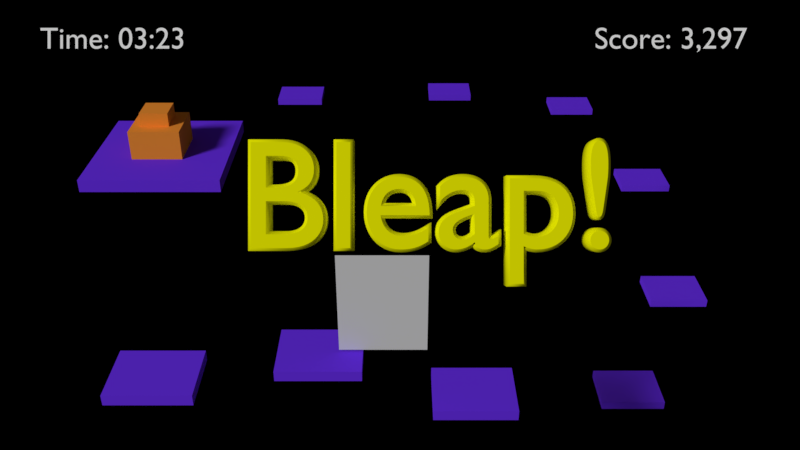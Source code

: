 # Source: demo.blend  (saved by Blender 2.78.0; exported with 4.5.12 LTS)
import bpy
from mathutils import Matrix  # noqa: F401  (used for matrix-valued properties, if any)

bpy.ops.wm.read_factory_settings(use_empty=True)
scene = bpy.context.scene
scene.name = 'Scene'

# ---- collections
col_collection_1 = bpy.data.collections.new('Collection 1'); scene.collection.children.link(col_collection_1)

# ---- materials (node trees are filled in below, after node groups)
mat_material = bpy.data.materials.new('Material')
mat_material.alpha_threshold = 0.0
mat_material.use_transparent_shadow = False
mat_material.diffuse_color = (0.1717, 0.0364, 1.0, 1.0)
mat_material.roughness = 0.5
mat_material.specular_intensity = 1.0
mat_material.line_color = (0.0, 0.0, 0.0, 1.0)
mat_material_005 = bpy.data.materials.new('Material.005')
mat_material_005.alpha_threshold = 0.0
mat_material_005.use_transparent_shadow = False
mat_material_005.diffuse_color = (1.0, 1.0, 0.0, 1.0)
mat_material_005.specular_color = (1.0, 1.0, 0.0)
mat_material_005.roughness = 0.5
mat_material_005.specular_intensity = 1.0
mat_material_004 = bpy.data.materials.new('Material.004')
mat_material_004.alpha_threshold = 0.0
mat_material_004.use_transparent_shadow = False
mat_material_004.preview_render_type = 'CUBE'
mat_material_004.roughness = 0.5
mat_material_004.specular_intensity = 1.0
mat_material_003 = bpy.data.materials.new('Material.003')
mat_material_003.alpha_threshold = 0.0
mat_material_003.use_transparent_shadow = False
mat_material_003.diffuse_color = (1.0, 0.3232, 0.03891, 1.0)
mat_material_003.roughness = 0.5
mat_material_003.specular_intensity = 1.0
mat_material_002 = bpy.data.materials.new('Material.002')
mat_material_002.alpha_threshold = 0.0
mat_material_002.use_transparent_shadow = False
mat_material_002.diffuse_color = (0.0, 0.0, 0.0, 1.0)
mat_material_002.roughness = 0.5
mat_material_001 = bpy.data.materials.new('Material.001')
mat_material_001.alpha_threshold = 0.0
mat_material_001.use_transparent_shadow = False
mat_material_001.diffuse_color = (1.0, 1.0, 1.0, 1.0)
mat_material_001.roughness = 0.5

# ---- material node trees

# ---- world
world_world = bpy.data.worlds.new('World'); scene.world = world_world
world_world.color = (0.05088, 0.05088, 0.05088)
world_world.use_sun_shadow = False
world_world.sun_shadow_jitter_overblur = 0.0
world_world.cycles.sampling_method = 'MANUAL'

# ---- cameras
cam_camera = bpy.data.cameras.new('Camera')
cam_camera.clip_end = 100.0
cam_camera.lens = 35.0
cam_camera.sensor_width = 32.0
cam_camera.sensor_height = 18.0
cam_camera.ortho_scale = 7.314
cam_camera.dof.focus_distance = 0.0
cam_camera.dof.aperture_fstop = 128.0

# ---- lights
light_sun = bpy.data.lights.new('Sun', 'SUN')
light_sun.transmission_factor = 0.0
light_sun.angle = 0.1993
light_sun.energy = 2.0
light_sun.shadow_buffer_clip_start = 0.5
light_sun.shadow_soft_size = 0.1
light_sun.shadow_cascade_max_distance = 1000.0

# ---- meshes
me_cube_011 = bpy.data.meshes.new('Cube.011')
me_cube_011.from_pydata([(1.0, 1.0, -1.0), (1.0, -1.0, -1.0), (-1.0, -1.0, -1.0), (-1.0, 1.0, -1.0), (1.0, 1.0, 1.0), (1.0, -1.0, 1.0), (-1.0, -1.0, 1.0), (-1.0, 1.0, 1.0)], [], [(0, 1, 2, 3), (4, 7, 6, 5), (0, 4, 5, 1), (1, 5, 6, 2), (2, 6, 7, 3), (4, 0, 3, 7)])
me_cube_011.materials.append(mat_material)
me_cube_011.use_remesh_preserve_volume = False
me_cube_011.use_remesh_preserve_attributes = False
me_cube_011.use_mirror_vertex_groups = False
me_cube_011.update()
me_cube_010 = bpy.data.meshes.new('Cube.010')
me_cube_010.from_pydata([(1.0, 1.0, -1.0), (1.0, -1.0, -1.0), (-1.0, -1.0, -1.0), (-1.0, 1.0, -1.0), (1.0, 1.0, 1.0), (1.0, -1.0, 1.0), (-1.0, -1.0, 1.0), (-1.0, 1.0, 1.0)], [], [(0, 1, 2, 3), (4, 7, 6, 5), (0, 4, 5, 1), (1, 5, 6, 2), (2, 6, 7, 3), (4, 0, 3, 7)])
me_cube_010.materials.append(mat_material)
me_cube_010.use_remesh_preserve_volume = False
me_cube_010.use_remesh_preserve_attributes = False
me_cube_010.use_mirror_vertex_groups = False
me_cube_010.update()
me_plane_001 = bpy.data.meshes.new('Plane.001')
me_plane_001.from_pydata([(-1.0, -1.0, 0.0), (1.0, -1.0, 0.0), (-1.0, 1.0, 0.0), (1.0, 1.0, 0.0)], [], [(0, 1, 3, 2)])
me_plane_001.materials.append(mat_material_004)
me_plane_001.use_remesh_preserve_volume = False
me_plane_001.use_remesh_preserve_attributes = False
me_plane_001.use_mirror_vertex_groups = False
me_plane_001.update()
me_cube_009 = bpy.data.meshes.new('Cube.009')
me_cube_009.from_pydata([(-1.0, -1.0, -1.0), (-1.0, -1.0, 1.0), (-1.0, 1.0, -1.0), (-1.0, 1.0, 1.0), (1.0, -1.0, -1.0), (1.0, -1.0, 1.0), (1.0, 1.0, -1.0), (1.0, 1.0, 1.0)], [], [(0, 1, 3, 2), (2, 3, 7, 6), (6, 7, 5, 4), (4, 5, 1, 0), (2, 6, 4, 0), (7, 3, 1, 5)])
me_cube_009.materials.append(mat_material_003)
me_cube_009.use_remesh_preserve_volume = False
me_cube_009.use_remesh_preserve_attributes = False
me_cube_009.use_mirror_vertex_groups = False
me_cube_009.update()
me_cube_008 = bpy.data.meshes.new('Cube.008')
me_cube_008.from_pydata([(-1.0, -1.0, -1.0), (-1.0, -1.0, 1.0), (-1.0, 1.0, -1.0), (-1.0, 1.0, 1.0), (1.0, -1.0, -1.0), (1.0, -1.0, 1.0), (1.0, 1.0, -1.0), (1.0, 1.0, 1.0)], [], [(0, 1, 3, 2), (2, 3, 7, 6), (6, 7, 5, 4), (4, 5, 1, 0), (2, 6, 4, 0), (7, 3, 1, 5)])
me_cube_008.materials.append(mat_material_003)
me_cube_008.use_remesh_preserve_volume = False
me_cube_008.use_remesh_preserve_attributes = False
me_cube_008.use_mirror_vertex_groups = False
me_cube_008.update()
me_plane = bpy.data.meshes.new('Plane')
me_plane.from_pydata([(-1.0, -1.0, 0.0), (1.0, -1.0, 0.0), (-1.0, 1.0, 0.0), (1.0, 1.0, 0.0)], [], [(0, 1, 3, 2)])
me_plane.materials.append(mat_material_002)
me_plane.use_remesh_preserve_volume = False
me_plane.use_remesh_preserve_attributes = False
me_plane.use_mirror_vertex_groups = False
me_plane.update()
me_cube_007 = bpy.data.meshes.new('Cube.007')
me_cube_007.from_pydata([(1.0, 1.0, -1.0), (1.0, -1.0, -1.0), (-1.0, -1.0, -1.0), (-1.0, 1.0, -1.0), (1.0, 1.0, 1.0), (1.0, -1.0, 1.0), (-1.0, -1.0, 1.0), (-1.0, 1.0, 1.0)], [], [(0, 1, 2, 3), (4, 7, 6, 5), (0, 4, 5, 1), (1, 5, 6, 2), (2, 6, 7, 3), (4, 0, 3, 7)])
me_cube_007.materials.append(mat_material)
me_cube_007.use_remesh_preserve_volume = False
me_cube_007.use_remesh_preserve_attributes = False
me_cube_007.use_mirror_vertex_groups = False
me_cube_007.update()
me_cube_006 = bpy.data.meshes.new('Cube.006')
me_cube_006.from_pydata([(1.0, 1.0, -1.0), (1.0, -1.0, -1.0), (-1.0, -1.0, -1.0), (-1.0, 1.0, -1.0), (1.0, 1.0, 1.0), (1.0, -1.0, 1.0), (-1.0, -1.0, 1.0), (-1.0, 1.0, 1.0)], [], [(0, 1, 2, 3), (4, 7, 6, 5), (0, 4, 5, 1), (1, 5, 6, 2), (2, 6, 7, 3), (4, 0, 3, 7)])
me_cube_006.materials.append(mat_material)
me_cube_006.use_remesh_preserve_volume = False
me_cube_006.use_remesh_preserve_attributes = False
me_cube_006.use_mirror_vertex_groups = False
me_cube_006.update()
me_cube_005 = bpy.data.meshes.new('Cube.005')
me_cube_005.from_pydata([(1.0, 1.0, -1.0), (1.0, -1.0, -1.0), (-1.0, -1.0, -1.0), (-1.0, 1.0, -1.0), (1.0, 1.0, 1.0), (1.0, -1.0, 1.0), (-1.0, -1.0, 1.0), (-1.0, 1.0, 1.0)], [], [(0, 1, 2, 3), (4, 7, 6, 5), (0, 4, 5, 1), (1, 5, 6, 2), (2, 6, 7, 3), (4, 0, 3, 7)])
me_cube_005.materials.append(mat_material)
me_cube_005.use_remesh_preserve_volume = False
me_cube_005.use_remesh_preserve_attributes = False
me_cube_005.use_mirror_vertex_groups = False
me_cube_005.update()
me_cube_004 = bpy.data.meshes.new('Cube.004')
me_cube_004.from_pydata([(1.0, 1.0, -1.0), (1.0, -1.0, -1.0), (-1.0, -1.0, -1.0), (-1.0, 1.0, -1.0), (1.0, 1.0, 1.0), (1.0, -1.0, 1.0), (-1.0, -1.0, 1.0), (-1.0, 1.0, 1.0)], [], [(0, 1, 2, 3), (4, 7, 6, 5), (0, 4, 5, 1), (1, 5, 6, 2), (2, 6, 7, 3), (4, 0, 3, 7)])
me_cube_004.materials.append(mat_material)
me_cube_004.use_remesh_preserve_volume = False
me_cube_004.use_remesh_preserve_attributes = False
me_cube_004.use_mirror_vertex_groups = False
me_cube_004.update()
me_cube_003 = bpy.data.meshes.new('Cube.003')
me_cube_003.from_pydata([(1.0, 1.0, -1.0), (1.0, -1.0, -1.0), (-1.0, -1.0, -1.0), (-1.0, 1.0, -1.0), (1.0, 1.0, 1.0), (1.0, -1.0, 1.0), (-1.0, -1.0, 1.0), (-1.0, 1.0, 1.0)], [], [(0, 1, 2, 3), (4, 7, 6, 5), (0, 4, 5, 1), (1, 5, 6, 2), (2, 6, 7, 3), (4, 0, 3, 7)])
me_cube_003.materials.append(mat_material)
me_cube_003.use_remesh_preserve_volume = False
me_cube_003.use_remesh_preserve_attributes = False
me_cube_003.use_mirror_vertex_groups = False
me_cube_003.update()
me_cube_002 = bpy.data.meshes.new('Cube.002')
me_cube_002.from_pydata([(1.0, 1.0, -1.0), (1.0, -1.0, -1.0), (-1.0, -1.0, -1.0), (-1.0, 1.0, -1.0), (1.0, 1.0, 1.0), (1.0, -1.0, 1.0), (-1.0, -1.0, 1.0), (-1.0, 1.0, 1.0)], [], [(0, 1, 2, 3), (4, 7, 6, 5), (0, 4, 5, 1), (1, 5, 6, 2), (2, 6, 7, 3), (4, 0, 3, 7)])
me_cube_002.materials.append(mat_material)
me_cube_002.use_remesh_preserve_volume = False
me_cube_002.use_remesh_preserve_attributes = False
me_cube_002.use_mirror_vertex_groups = False
me_cube_002.update()
me_cube_001 = bpy.data.meshes.new('Cube.001')
me_cube_001.from_pydata([(1.0, 1.0, -1.0), (1.0, -1.0, -1.0), (-1.0, -1.0, -1.0), (-1.0, 1.0, -1.0), (1.0, 1.0, 1.0), (1.0, -1.0, 1.0), (-1.0, -1.0, 1.0), (-1.0, 1.0, 1.0)], [], [(0, 1, 2, 3), (4, 7, 6, 5), (0, 4, 5, 1), (1, 5, 6, 2), (2, 6, 7, 3), (4, 0, 3, 7)])
me_cube_001.materials.append(mat_material)
me_cube_001.use_remesh_preserve_volume = False
me_cube_001.use_remesh_preserve_attributes = False
me_cube_001.use_mirror_vertex_groups = False
me_cube_001.update()
me_cube = bpy.data.meshes.new('Cube')
me_cube.from_pydata([(1.0, 1.0, -1.0), (1.0, -1.0, -1.0), (-1.0, -1.0, -1.0), (-1.0, 1.0, -1.0), (1.0, 1.0, 1.0), (1.0, -1.0, 1.0), (-1.0, -1.0, 1.0), (-1.0, 1.0, 1.0)], [], [(0, 1, 2, 3), (4, 7, 6, 5), (0, 4, 5, 1), (1, 5, 6, 2), (2, 6, 7, 3), (4, 0, 3, 7)])
me_cube.materials.append(mat_material)
me_cube.use_remesh_preserve_volume = False
me_cube.use_remesh_preserve_attributes = False
me_cube.use_mirror_vertex_groups = False
me_cube.update()

# ---- curves / text
txt_text_002 = bpy.data.curves.new('Text.002', 'FONT')
txt_text_002.dimensions = '2D'
txt_text_002.body = 'Bleap!'
txt_text_002.materials.append(mat_material_005)
txt_text_002.use_path_clamp = True
txt_text_002.bevel_resolution = 0
txt_text_002.extrude = 0.4
txt_text_002.bevel_depth = 0.1
txt_text_002.size = 5.0
txt_text_001 = bpy.data.curves.new('Text.001', 'FONT')
txt_text_001.dimensions = '2D'
txt_text_001.body = 'Time: 03:23'
txt_text_001.materials.append(mat_material_001)
txt_text_001.use_path_clamp = True
txt_text_001.bevel_resolution = 0
txt_text_001.size = 5.0
txt_text = bpy.data.curves.new('Text', 'FONT')
txt_text.dimensions = '2D'
txt_text.body = 'Score: 3,297'
txt_text.materials.append(mat_material_001)
txt_text.use_path_clamp = True
txt_text.bevel_resolution = 0
txt_text.size = 5.0

# ---- objects
ob_cube_011 = bpy.data.objects.new('Cube.011', me_cube_011)
ob_text_002 = bpy.data.objects.new('Text.002', txt_text_002)
ob_cube_010 = bpy.data.objects.new('Cube.010', me_cube_010)
ob_plane_001 = bpy.data.objects.new('Plane.001', me_plane_001)
ob_cube_009 = bpy.data.objects.new('Cube.009', me_cube_009)
ob_cube_008 = bpy.data.objects.new('Cube.008', me_cube_008)
ob_plane = bpy.data.objects.new('Plane', me_plane)
ob_text_001 = bpy.data.objects.new('Text.001', txt_text_001)
ob_text = bpy.data.objects.new('Text', txt_text)
ob_cube_007 = bpy.data.objects.new('Cube.007', me_cube_007)
ob_cube_006 = bpy.data.objects.new('Cube.006', me_cube_006)
ob_cube_005 = bpy.data.objects.new('Cube.005', me_cube_005)
ob_cube_004 = bpy.data.objects.new('Cube.004', me_cube_004)
ob_cube_003 = bpy.data.objects.new('Cube.003', me_cube_003)
ob_cube_002 = bpy.data.objects.new('Cube.002', me_cube_002)
ob_cube_001 = bpy.data.objects.new('Cube.001', me_cube_001)
ob_sun = bpy.data.objects.new('Sun', light_sun)
ob_cube = bpy.data.objects.new('Cube', me_cube)
ob_camera = bpy.data.objects.new('Camera', cam_camera)

# ---- transforms, parenting, visibility, modifiers, constraints
ob_cube_011.location = (-11.02, -0.05401, 2.132)
ob_cube_011.scale = (1.812, 1.433, -0.2455)
ob_cube_011.lock_rotations_4d = False
ob_cube_011.empty_display_type = 'ARROWS'
ob_cube_011.lineart.crease_threshold = 0.0
ob_text_002.location = (-10.95, 18.94, -3.267)
ob_text_002.rotation_euler = (1.046, -0.0, 0.0)
ob_text_002.scale = (1.921, 1.921, 1.921)
ob_text_002.lineart.crease_threshold = 0.0
ob_cube_010.location = (-4.363, 1.419, 2.132)
ob_cube_010.scale = (1.812, 1.433, -0.2455)
ob_cube_010.lock_rotations_4d = False
ob_cube_010.empty_display_type = 'ARROWS'
ob_cube_010.lineart.crease_threshold = 0.0
ob_plane_001.location = (-1.697, 1.303, 4.829)
ob_plane_001.rotation_euler = (1.581, -0.0, 0.0)
ob_plane_001.scale = (1.864, 2.365, 1.867)
ob_plane_001.lineart.crease_threshold = 0.0
ob_cube_009.location = (-18.97, 32.18, 0.06383)
ob_cube_009.scale = (1.036, 1.036, 0.6273)
ob_cube_009.lineart.crease_threshold = 0.0
ob_cube_008.location = (-18.87, 32.01, -1.466)
ob_cube_008.scale = (1.865, 1.865, 1.129)
ob_cube_008.lineart.crease_threshold = 0.0
ob_plane.location = (-0.7306, 48.44, -18.81)
ob_plane.rotation_euler = (1.061, -0.0, 0.0)
ob_plane.scale = (-45.34, -27.72, 3.933)
ob_plane.lineart.crease_threshold = 0.0
ob_text_001.location = (-36.4, 55.15, -2.501)
ob_text_001.rotation_euler = (1.046, -0.0, 0.0)
ob_text_001.scale = (0.5975, 0.5975, 0.5975)
ob_text_001.lineart.crease_threshold = 0.0
ob_text.location = (18.13, 55.15, -2.501)
ob_text.rotation_euler = (1.046, -0.0, 0.0)
ob_text.scale = (0.5975, 0.5975, 0.5975)
ob_text.lineart.crease_threshold = 0.0
ob_cube_007.location = (-18.68, 32.03, -2.985)
ob_cube_007.scale = (5.01, 5.264, -0.4659)
ob_cube_007.lock_rotations_4d = False
ob_cube_007.empty_display_type = 'ARROWS'
ob_cube_007.lineart.crease_threshold = 0.0
ob_cube_006.location = (-9.338, 41.82, -2.142)
ob_cube_006.scale = (1.812, 1.433, -0.2455)
ob_cube_006.lock_rotations_4d = False
ob_cube_006.empty_display_type = 'ARROWS'
ob_cube_006.lineart.crease_threshold = 0.0
ob_cube_005.location = (3.366, 45.17, -3.107)
ob_cube_005.scale = (1.812, 1.433, -0.2455)
ob_cube_005.lock_rotations_4d = False
ob_cube_005.empty_display_type = 'ARROWS'
ob_cube_005.lineart.crease_threshold = 0.0
ob_cube_004.location = (14.16, 45.17, -4.445)
ob_cube_004.scale = (1.812, 1.433, -0.2455)
ob_cube_004.lock_rotations_4d = False
ob_cube_004.empty_display_type = 'ARROWS'
ob_cube_004.lineart.crease_threshold = 0.0
ob_cube_003.location = (17.77, 32.68, -5.508)
ob_cube_003.scale = (1.812, 1.433, -0.2455)
ob_cube_003.lock_rotations_4d = False
ob_cube_003.empty_display_type = 'ARROWS'
ob_cube_003.lineart.crease_threshold = 0.0
ob_cube_002.location = (17.05, 19.86, -7.201)
ob_cube_002.scale = (1.812, 1.433, -0.2455)
ob_cube_002.lock_rotations_4d = False
ob_cube_002.empty_display_type = 'ARROWS'
ob_cube_002.lineart.crease_threshold = 0.0
ob_cube_001.location = (12.62, 12.31, -9.134)
ob_cube_001.scale = (1.812, 1.433, -0.2455)
ob_cube_001.lock_rotations_4d = False
ob_cube_001.empty_display_type = 'ARROWS'
ob_cube_001.lineart.crease_threshold = 0.0
ob_sun.location = (-12.14, -3.682, 16.7)
ob_sun.rotation_euler = (0.9758, -0.0, -0.8566)
ob_sun.lineart.crease_threshold = 0.0
ob_cube.location = (2.233, 1.419, 0.0)
ob_cube.scale = (1.812, 1.433, -0.2455)
ob_cube.lock_rotations_4d = False
ob_cube.empty_display_type = 'ARROWS'
ob_cube.lineart.crease_threshold = 0.0
ob_camera.location = (-0.9869, -28.05, 25.52)
ob_camera.rotation_euler = (1.047, 0.0, 0.0)
ob_camera.lock_rotations_4d = False
ob_camera.empty_display_type = 'ARROWS'
ob_camera.color = (0.0, 0.0, 0.0, 0.0)
ob_camera.display_type = 'WIRE'
ob_camera.lineart.crease_threshold = 0.0

# ---- collection membership
col_collection_1.objects.link(ob_cube_011)
col_collection_1.objects.link(ob_text_002)
col_collection_1.objects.link(ob_cube_010)
col_collection_1.objects.link(ob_plane_001)
col_collection_1.objects.link(ob_cube_009)
col_collection_1.objects.link(ob_cube_008)
col_collection_1.objects.link(ob_plane)
col_collection_1.objects.link(ob_text_001)
col_collection_1.objects.link(ob_text)
col_collection_1.objects.link(ob_cube_007)
col_collection_1.objects.link(ob_cube_006)
col_collection_1.objects.link(ob_cube_005)
col_collection_1.objects.link(ob_cube_004)
col_collection_1.objects.link(ob_cube_003)
col_collection_1.objects.link(ob_cube_002)
col_collection_1.objects.link(ob_cube_001)
col_collection_1.objects.link(ob_sun)
col_collection_1.objects.link(ob_cube)
col_collection_1.objects.link(ob_camera)

# ---- scene / render settings (as saved in the file)
scene.camera = ob_camera
scene.frame_start = 1; scene.frame_end = 250; scene.frame_set(1)
scene.render.engine = 'BLENDER_EEVEE_NEXT'
scene.render.resolution_x = 1280
scene.render.resolution_y = 720
scene.render.dither_intensity = 0.0
scene.cycles.use_denoising = False
scene.cycles.samples = 128
scene.cycles.sampling_pattern = 'TABULATED_SOBOL'
scene.cycles.light_sampling_threshold = 0.0
scene.cycles.use_adaptive_sampling = False
scene.cycles.use_light_tree = False
scene.cycles.blur_glossy = 0.0
scene.cycles.sample_clamp_indirect = 0.0
scene.view_settings.view_transform = 'Standard'
bpy.context.view_layer.update()
